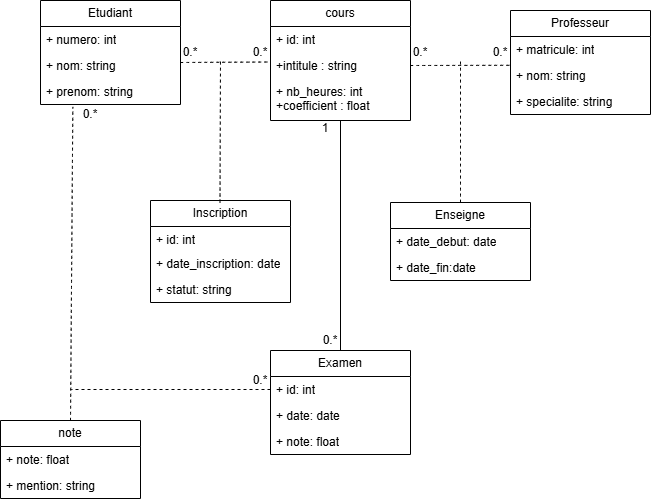

The diagram above was exported from draw.io. Its source (the exported page's mxGraphModel, read from the mxfile embedded in the PNG):
<mxGraphModel dx="1034" dy="564" grid="1" gridSize="10" guides="1" tooltips="1" connect="1" arrows="1" fold="1" page="1" pageScale="1" pageWidth="850" pageHeight="1100" math="0" shadow="0">
  <root>
    <mxCell id="0" />
    <mxCell id="1" parent="0" />
    <mxCell id="pi3rGEqm2xUJtYEI_XUC-25" edge="1" parent="1" source="pi3rGEqm2xUJtYEI_XUC-1" style="edgeStyle=none;curved=1;rounded=0;orthogonalLoop=1;jettySize=auto;html=1;exitX=0.5;exitY=0;exitDx=0;exitDy=0;fontSize=12;startSize=8;endSize=8;dashed=1;endArrow=none;endFill=0;">
      <mxGeometry relative="1" as="geometry">
        <mxPoint x="560" y="110" as="targetPoint" />
      </mxGeometry>
    </mxCell>
    <mxCell id="pi3rGEqm2xUJtYEI_XUC-1" parent="1" style="swimlane;fontStyle=0;childLayout=stackLayout;horizontal=1;startSize=26;fillColor=none;horizontalStack=0;resizeParent=1;resizeParentMax=0;resizeLast=0;collapsible=1;marginBottom=0;whiteSpace=wrap;html=1;" value="Enseigne" vertex="1">
      <mxGeometry height="78" width="140" x="490" y="252" as="geometry" />
    </mxCell>
    <mxCell id="pi3rGEqm2xUJtYEI_XUC-2" parent="pi3rGEqm2xUJtYEI_XUC-1" style="text;strokeColor=none;fillColor=none;align=left;verticalAlign=top;spacingLeft=4;spacingRight=4;overflow=hidden;rotatable=0;points=[[0,0.5],[1,0.5]];portConstraint=eastwest;whiteSpace=wrap;html=1;" value="+ date_debut: date" vertex="1">
      <mxGeometry height="26" width="140" y="26" as="geometry" />
    </mxCell>
    <mxCell id="pi3rGEqm2xUJtYEI_XUC-3" parent="pi3rGEqm2xUJtYEI_XUC-1" style="text;strokeColor=none;fillColor=none;align=left;verticalAlign=top;spacingLeft=4;spacingRight=4;overflow=hidden;rotatable=0;points=[[0,0.5],[1,0.5]];portConstraint=eastwest;whiteSpace=wrap;html=1;" value="+ date_fin:date" vertex="1">
      <mxGeometry height="26" width="140" y="52" as="geometry" />
    </mxCell>
    <mxCell id="pi3rGEqm2xUJtYEI_XUC-5" parent="1" style="swimlane;fontStyle=0;childLayout=stackLayout;horizontal=1;startSize=26;fillColor=none;horizontalStack=0;resizeParent=1;resizeParentMax=0;resizeLast=0;collapsible=1;marginBottom=0;whiteSpace=wrap;html=1;" value="Inscription" vertex="1">
      <mxGeometry height="102" width="140" x="250" y="250" as="geometry" />
    </mxCell>
    <mxCell id="pi3rGEqm2xUJtYEI_XUC-6" parent="pi3rGEqm2xUJtYEI_XUC-5" style="text;strokeColor=none;fillColor=none;align=left;verticalAlign=top;spacingLeft=4;spacingRight=4;overflow=hidden;rotatable=0;points=[[0,0.5],[1,0.5]];portConstraint=eastwest;whiteSpace=wrap;html=1;" value="+ id: int" vertex="1">
      <mxGeometry height="24" width="140" y="26" as="geometry" />
    </mxCell>
    <mxCell id="pi3rGEqm2xUJtYEI_XUC-7" parent="pi3rGEqm2xUJtYEI_XUC-5" style="text;strokeColor=none;fillColor=none;align=left;verticalAlign=top;spacingLeft=4;spacingRight=4;overflow=hidden;rotatable=0;points=[[0,0.5],[1,0.5]];portConstraint=eastwest;whiteSpace=wrap;html=1;" value="+ date_inscription: date" vertex="1">
      <mxGeometry height="26" width="140" y="50" as="geometry" />
    </mxCell>
    <mxCell id="pi3rGEqm2xUJtYEI_XUC-8" parent="pi3rGEqm2xUJtYEI_XUC-5" style="text;strokeColor=none;fillColor=none;align=left;verticalAlign=top;spacingLeft=4;spacingRight=4;overflow=hidden;rotatable=0;points=[[0,0.5],[1,0.5]];portConstraint=eastwest;whiteSpace=wrap;html=1;" value="+ statut: string" vertex="1">
      <mxGeometry height="26" width="140" y="76" as="geometry" />
    </mxCell>
    <mxCell id="pi3rGEqm2xUJtYEI_XUC-9" parent="1" style="swimlane;fontStyle=0;childLayout=stackLayout;horizontal=1;startSize=26;fillColor=none;horizontalStack=0;resizeParent=1;resizeParentMax=0;resizeLast=0;collapsible=1;marginBottom=0;whiteSpace=wrap;html=1;" value="Professeur" vertex="1">
      <mxGeometry height="104" width="140" x="610" y="60" as="geometry" />
    </mxCell>
    <mxCell id="pi3rGEqm2xUJtYEI_XUC-10" parent="pi3rGEqm2xUJtYEI_XUC-9" style="text;strokeColor=none;fillColor=none;align=left;verticalAlign=top;spacingLeft=4;spacingRight=4;overflow=hidden;rotatable=0;points=[[0,0.5],[1,0.5]];portConstraint=eastwest;whiteSpace=wrap;html=1;" value="+ matricule: int" vertex="1">
      <mxGeometry height="26" width="140" y="26" as="geometry" />
    </mxCell>
    <mxCell id="pi3rGEqm2xUJtYEI_XUC-11" parent="pi3rGEqm2xUJtYEI_XUC-9" style="text;strokeColor=none;fillColor=none;align=left;verticalAlign=top;spacingLeft=4;spacingRight=4;overflow=hidden;rotatable=0;points=[[0,0.5],[1,0.5]];portConstraint=eastwest;whiteSpace=wrap;html=1;" value="+ nom: string" vertex="1">
      <mxGeometry height="26" width="140" y="52" as="geometry" />
    </mxCell>
    <mxCell id="pi3rGEqm2xUJtYEI_XUC-12" parent="pi3rGEqm2xUJtYEI_XUC-9" style="text;strokeColor=none;fillColor=none;align=left;verticalAlign=top;spacingLeft=4;spacingRight=4;overflow=hidden;rotatable=0;points=[[0,0.5],[1,0.5]];portConstraint=eastwest;whiteSpace=wrap;html=1;" value="+ specialite: string" vertex="1">
      <mxGeometry height="26" width="140" y="78" as="geometry" />
    </mxCell>
    <mxCell id="pi3rGEqm2xUJtYEI_XUC-13" parent="1" style="swimlane;fontStyle=0;childLayout=stackLayout;horizontal=1;startSize=26;fillColor=none;horizontalStack=0;resizeParent=1;resizeParentMax=0;resizeLast=0;collapsible=1;marginBottom=0;whiteSpace=wrap;html=1;" value="cours" vertex="1">
      <mxGeometry height="120" width="140" x="370" y="50" as="geometry" />
    </mxCell>
    <mxCell id="pi3rGEqm2xUJtYEI_XUC-14" parent="pi3rGEqm2xUJtYEI_XUC-13" style="text;strokeColor=none;fillColor=none;align=left;verticalAlign=top;spacingLeft=4;spacingRight=4;overflow=hidden;rotatable=0;points=[[0,0.5],[1,0.5]];portConstraint=eastwest;whiteSpace=wrap;html=1;" value="+ id: int" vertex="1">
      <mxGeometry height="26" width="140" y="26" as="geometry" />
    </mxCell>
    <mxCell id="pi3rGEqm2xUJtYEI_XUC-15" parent="pi3rGEqm2xUJtYEI_XUC-13" style="text;strokeColor=none;fillColor=none;align=left;verticalAlign=top;spacingLeft=4;spacingRight=4;overflow=hidden;rotatable=0;points=[[0,0.5],[1,0.5]];portConstraint=eastwest;whiteSpace=wrap;html=1;" value="+intitule : string" vertex="1">
      <mxGeometry height="26" width="140" y="52" as="geometry" />
    </mxCell>
    <mxCell id="pi3rGEqm2xUJtYEI_XUC-16" parent="pi3rGEqm2xUJtYEI_XUC-13" style="text;strokeColor=none;fillColor=none;align=left;verticalAlign=top;spacingLeft=4;spacingRight=4;overflow=hidden;rotatable=0;points=[[0,0.5],[1,0.5]];portConstraint=eastwest;whiteSpace=wrap;html=1;" value="+ nb_heures: int&lt;div&gt;+coefficient : float&lt;/div&gt;" vertex="1">
      <mxGeometry height="42" width="140" y="78" as="geometry" />
    </mxCell>
    <mxCell id="pi3rGEqm2xUJtYEI_XUC-17" parent="1" style="swimlane;fontStyle=0;childLayout=stackLayout;horizontal=1;startSize=26;fillColor=none;horizontalStack=0;resizeParent=1;resizeParentMax=0;resizeLast=0;collapsible=1;marginBottom=0;whiteSpace=wrap;html=1;" value="Etudiant" vertex="1">
      <mxGeometry height="104" width="140" x="140" y="50" as="geometry" />
    </mxCell>
    <mxCell id="pi3rGEqm2xUJtYEI_XUC-18" parent="pi3rGEqm2xUJtYEI_XUC-17" style="text;strokeColor=none;fillColor=none;align=left;verticalAlign=top;spacingLeft=4;spacingRight=4;overflow=hidden;rotatable=0;points=[[0,0.5],[1,0.5]];portConstraint=eastwest;whiteSpace=wrap;html=1;" value="+ numero: int" vertex="1">
      <mxGeometry height="26" width="140" y="26" as="geometry" />
    </mxCell>
    <mxCell id="pi3rGEqm2xUJtYEI_XUC-19" parent="pi3rGEqm2xUJtYEI_XUC-17" style="text;strokeColor=none;fillColor=none;align=left;verticalAlign=top;spacingLeft=4;spacingRight=4;overflow=hidden;rotatable=0;points=[[0,0.5],[1,0.5]];portConstraint=eastwest;whiteSpace=wrap;html=1;" value="+ nom: string" vertex="1">
      <mxGeometry height="26" width="140" y="52" as="geometry" />
    </mxCell>
    <mxCell id="pi3rGEqm2xUJtYEI_XUC-20" parent="pi3rGEqm2xUJtYEI_XUC-17" style="text;strokeColor=none;fillColor=none;align=left;verticalAlign=top;spacingLeft=4;spacingRight=4;overflow=hidden;rotatable=0;points=[[0,0.5],[1,0.5]];portConstraint=eastwest;whiteSpace=wrap;html=1;" value="+ prenom: string" vertex="1">
      <mxGeometry height="26" width="140" y="78" as="geometry" />
    </mxCell>
    <mxCell id="pi3rGEqm2xUJtYEI_XUC-30" edge="1" parent="1" source="pi3rGEqm2xUJtYEI_XUC-21" style="edgeStyle=none;curved=1;rounded=0;orthogonalLoop=1;jettySize=auto;html=1;exitX=0.5;exitY=0;exitDx=0;exitDy=0;fontSize=12;startSize=8;endSize=8;endArrow=none;endFill=0;" target="pi3rGEqm2xUJtYEI_XUC-16">
      <mxGeometry relative="1" as="geometry" />
    </mxCell>
    <mxCell id="pi3rGEqm2xUJtYEI_XUC-21" parent="1" style="swimlane;fontStyle=0;childLayout=stackLayout;horizontal=1;startSize=26;fillColor=none;horizontalStack=0;resizeParent=1;resizeParentMax=0;resizeLast=0;collapsible=1;marginBottom=0;whiteSpace=wrap;html=1;" value="Examen" vertex="1">
      <mxGeometry height="104" width="140" x="370" y="400" as="geometry" />
    </mxCell>
    <mxCell id="pi3rGEqm2xUJtYEI_XUC-38" edge="1" parent="pi3rGEqm2xUJtYEI_XUC-21" source="pi3rGEqm2xUJtYEI_XUC-22" style="edgeStyle=none;curved=1;rounded=0;orthogonalLoop=1;jettySize=auto;html=1;exitX=0;exitY=0.5;exitDx=0;exitDy=0;fontSize=12;startSize=8;endSize=8;dashed=1;endArrow=none;endFill=0;">
      <mxGeometry relative="1" as="geometry">
        <Array as="points">
          <mxPoint x="-100" y="39" />
        </Array>
        <mxPoint x="-200" y="39" as="targetPoint" />
      </mxGeometry>
    </mxCell>
    <mxCell id="pi3rGEqm2xUJtYEI_XUC-22" parent="pi3rGEqm2xUJtYEI_XUC-21" style="text;strokeColor=none;fillColor=none;align=left;verticalAlign=top;spacingLeft=4;spacingRight=4;overflow=hidden;rotatable=0;points=[[0,0.5],[1,0.5]];portConstraint=eastwest;whiteSpace=wrap;html=1;" value="+ id: int" vertex="1">
      <mxGeometry height="26" width="140" y="26" as="geometry" />
    </mxCell>
    <mxCell id="pi3rGEqm2xUJtYEI_XUC-23" parent="pi3rGEqm2xUJtYEI_XUC-21" style="text;strokeColor=none;fillColor=none;align=left;verticalAlign=top;spacingLeft=4;spacingRight=4;overflow=hidden;rotatable=0;points=[[0,0.5],[1,0.5]];portConstraint=eastwest;whiteSpace=wrap;html=1;" value="+ date: date" vertex="1">
      <mxGeometry height="26" width="140" y="52" as="geometry" />
    </mxCell>
    <mxCell id="pi3rGEqm2xUJtYEI_XUC-24" parent="pi3rGEqm2xUJtYEI_XUC-21" style="text;strokeColor=none;fillColor=none;align=left;verticalAlign=top;spacingLeft=4;spacingRight=4;overflow=hidden;rotatable=0;points=[[0,0.5],[1,0.5]];portConstraint=eastwest;whiteSpace=wrap;html=1;" value="+ note: float" vertex="1">
      <mxGeometry height="26" width="140" y="78" as="geometry" />
    </mxCell>
    <mxCell id="pi3rGEqm2xUJtYEI_XUC-26" edge="1" parent="1" source="pi3rGEqm2xUJtYEI_XUC-15" style="edgeStyle=none;curved=1;rounded=0;orthogonalLoop=1;jettySize=auto;html=1;exitX=1;exitY=0.5;exitDx=0;exitDy=0;entryX=0;entryY=1.108;entryDx=0;entryDy=0;entryPerimeter=0;fontSize=12;startSize=8;endSize=8;dashed=1;endArrow=none;endFill=0;" target="pi3rGEqm2xUJtYEI_XUC-10">
      <mxGeometry relative="1" as="geometry" />
    </mxCell>
    <mxCell id="pi3rGEqm2xUJtYEI_XUC-27" edge="1" parent="1" style="edgeStyle=none;curved=1;rounded=0;orthogonalLoop=1;jettySize=auto;html=1;exitX=0.5;exitY=0;exitDx=0;exitDy=0;fontSize=12;startSize=8;endSize=8;dashed=1;endArrow=none;endFill=0;">
      <mxGeometry relative="1" as="geometry">
        <mxPoint x="319.5" y="252" as="sourcePoint" />
        <mxPoint x="320" y="110" as="targetPoint" />
      </mxGeometry>
    </mxCell>
    <mxCell id="pi3rGEqm2xUJtYEI_XUC-28" edge="1" parent="1" style="edgeStyle=none;curved=1;rounded=0;orthogonalLoop=1;jettySize=auto;html=1;entryX=0;entryY=1.108;entryDx=0;entryDy=0;entryPerimeter=0;fontSize=12;startSize=8;endSize=8;dashed=1;endArrow=none;endFill=0;">
      <mxGeometry relative="1" as="geometry">
        <mxPoint x="280" y="112" as="sourcePoint" />
        <mxPoint x="370" y="111.5" as="targetPoint" />
      </mxGeometry>
    </mxCell>
    <mxCell id="pi3rGEqm2xUJtYEI_XUC-31" parent="1" style="text;html=1;whiteSpace=wrap;strokeColor=none;fillColor=none;align=center;verticalAlign=middle;rounded=0;" value="1" vertex="1">
      <mxGeometry height="16" width="30" x="410" y="170" as="geometry" />
    </mxCell>
    <mxCell id="pi3rGEqm2xUJtYEI_XUC-32" parent="1" style="text;html=1;whiteSpace=wrap;strokeColor=none;fillColor=none;align=center;verticalAlign=middle;rounded=0;" value="0.*" vertex="1">
      <mxGeometry height="20" width="40" x="410" y="380" as="geometry" />
    </mxCell>
    <mxCell id="pi3rGEqm2xUJtYEI_XUC-33" parent="1" style="swimlane;fontStyle=0;childLayout=stackLayout;horizontal=1;startSize=26;fillColor=none;horizontalStack=0;resizeParent=1;resizeParentMax=0;resizeLast=0;collapsible=1;marginBottom=0;whiteSpace=wrap;html=1;" value="note" vertex="1">
      <mxGeometry height="78" width="140" x="100" y="470" as="geometry" />
    </mxCell>
    <mxCell id="pi3rGEqm2xUJtYEI_XUC-34" parent="pi3rGEqm2xUJtYEI_XUC-33" style="text;strokeColor=none;fillColor=none;align=left;verticalAlign=top;spacingLeft=4;spacingRight=4;overflow=hidden;rotatable=0;points=[[0,0.5],[1,0.5]];portConstraint=eastwest;whiteSpace=wrap;html=1;" value="+ note: float" vertex="1">
      <mxGeometry height="26" width="140" y="26" as="geometry" />
    </mxCell>
    <mxCell id="pi3rGEqm2xUJtYEI_XUC-35" parent="pi3rGEqm2xUJtYEI_XUC-33" style="text;strokeColor=none;fillColor=none;align=left;verticalAlign=top;spacingLeft=4;spacingRight=4;overflow=hidden;rotatable=0;points=[[0,0.5],[1,0.5]];portConstraint=eastwest;whiteSpace=wrap;html=1;" value="+ mention: string" vertex="1">
      <mxGeometry height="26" width="140" y="52" as="geometry" />
    </mxCell>
    <mxCell id="pi3rGEqm2xUJtYEI_XUC-37" edge="1" parent="1" source="pi3rGEqm2xUJtYEI_XUC-33" style="edgeStyle=none;curved=1;rounded=0;orthogonalLoop=1;jettySize=auto;html=1;exitX=0.5;exitY=0;exitDx=0;exitDy=0;entryX=0.231;entryY=1.092;entryDx=0;entryDy=0;entryPerimeter=0;fontSize=12;startSize=8;endSize=8;dashed=1;endArrow=none;endFill=0;" target="pi3rGEqm2xUJtYEI_XUC-20">
      <mxGeometry relative="1" as="geometry" />
    </mxCell>
    <mxCell id="pi3rGEqm2xUJtYEI_XUC-41" parent="1" style="text;html=1;whiteSpace=wrap;strokeColor=none;fillColor=none;align=center;verticalAlign=middle;rounded=0;" value="0.*" vertex="1">
      <mxGeometry height="20" width="40" x="580" y="92" as="geometry" />
    </mxCell>
    <mxCell id="pi3rGEqm2xUJtYEI_XUC-43" parent="1" style="text;html=1;whiteSpace=wrap;strokeColor=none;fillColor=none;align=center;verticalAlign=middle;rounded=0;" value="0.*" vertex="1">
      <mxGeometry height="20" width="40" x="500" y="92" as="geometry" />
    </mxCell>
    <mxCell id="pi3rGEqm2xUJtYEI_XUC-44" parent="1" style="text;html=1;whiteSpace=wrap;strokeColor=none;fillColor=none;align=center;verticalAlign=middle;rounded=0;" value="0.*" vertex="1">
      <mxGeometry height="20" width="40" x="270" y="92" as="geometry" />
    </mxCell>
    <mxCell id="pi3rGEqm2xUJtYEI_XUC-45" parent="1" style="text;html=1;whiteSpace=wrap;strokeColor=none;fillColor=none;align=center;verticalAlign=middle;rounded=0;" value="0.*" vertex="1">
      <mxGeometry height="20" width="40" x="340" y="92" as="geometry" />
    </mxCell>
    <mxCell id="pi3rGEqm2xUJtYEI_XUC-47" parent="1" style="text;html=1;whiteSpace=wrap;strokeColor=none;fillColor=none;align=center;verticalAlign=middle;rounded=0;" value="0.*" vertex="1">
      <mxGeometry height="20" width="40" x="340" y="420" as="geometry" />
    </mxCell>
    <mxCell id="pi3rGEqm2xUJtYEI_XUC-48" parent="1" style="text;html=1;whiteSpace=wrap;strokeColor=none;fillColor=none;align=center;verticalAlign=middle;rounded=0;" value="0.*" vertex="1">
      <mxGeometry height="20" width="40" x="170" y="154" as="geometry" />
    </mxCell>
  </root>
</mxGraphModel>